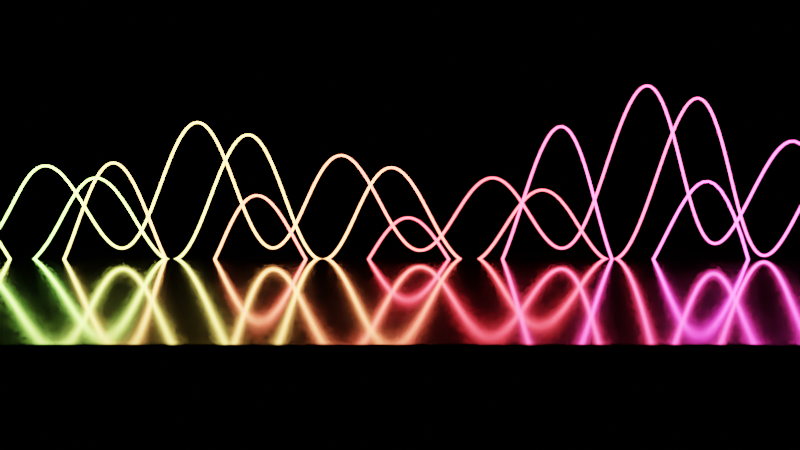 # Source: untitled1.blend  (saved by Blender 2.93.20; exported with 4.5.12 LTS)
import bpy
from mathutils import Matrix  # noqa: F401  (used for matrix-valued properties, if any)

bpy.ops.wm.read_factory_settings(use_empty=True)
scene = bpy.context.scene
scene.name = 'Scene'

# ---- collections
col_collection = bpy.data.collections.new('Collection'); scene.collection.children.link(col_collection)

# ---- materials (node trees are filled in below, after node groups)
mat_material_001 = bpy.data.materials.new('Material.001')
mat_material_001.use_transparent_shadow = False
mat_material_002 = bpy.data.materials.new('Material.002')
mat_material_002.use_transparent_shadow = False

# ---- material node trees
mat_material_001.use_nodes = True; mat_material_001.node_tree.nodes.clear()
_N = mat_material_001.node_tree.nodes; _L = mat_material_001.node_tree.links
n0 = _N.new('ShaderNodeTexGradient'); n0.name = 'Gradient Texture'; n0.location = (-637, 270)
n1 = _N.new('ShaderNodeEmission'); n1.name = 'Emission'; n1.location = (8, 239)
n1.inputs[1].default_value = 21.6
n2 = _N.new('ShaderNodeOutputMaterial'); n2.name = 'Material Output'; n2.location = (316, 255)
n3 = _N.new('ShaderNodeValToRGB'); n3.name = 'ColorRamp'; n3.location = (-360, 286)
n3.color_ramp.interpolation = 'EASE'
while len(n3.color_ramp.elements) > 1: n3.color_ramp.elements.remove(n3.color_ramp.elements[-1])
n3.color_ramp.elements[0].position = 0.0; n3.color_ramp.elements[0].color = (1.0, 0.03547, 0.726, 1.0)
_e = n3.color_ramp.elements.new(0.4384); _e.color = (0.864, 0.03477, 0.05279, 1.0)
_e = n3.color_ramp.elements.new(1.0); _e.color = (0.05079, 1.0, 0.1082, 1.0)
_L.new(n1.outputs[0], n2.inputs[0])
_L.new(n3.outputs[0], n1.inputs[0])
_L.new(n0.outputs[0], n3.inputs[0])
n2.is_active_output = True
mat_material_002.use_nodes = True; mat_material_002.node_tree.nodes.clear()
_N = mat_material_002.node_tree.nodes; _L = mat_material_002.node_tree.links
n0 = _N.new('ShaderNodeBsdfPrincipled'); n0.name = 'Principled BSDF'; n0.location = (10, 300)
n0.distribution = 'GGX'
n0.subsurface_method = 'BURLEY'
n0.inputs[1].default_value = 1.0
n0.inputs[2].default_value = 0.1
n0.inputs[3].default_value = 1.45
n0.inputs[27].default_value = (0.0, 0.0, 0.0, 1.0)
n0.inputs[28].default_value = 1.0
n1 = _N.new('ShaderNodeOutputMaterial'); n1.name = 'Material Output'; n1.location = (300, 300)
_L.new(n0.outputs[0], n1.inputs[0])
n1.is_active_output = True

# ---- world
world_world = bpy.data.worlds.new('World'); scene.world = world_world
world_world.use_nodes = True; world_world.node_tree.nodes.clear()
_N = world_world.node_tree.nodes; _L = world_world.node_tree.links
n0 = _N.new('ShaderNodeOutputWorld'); n0.name = 'World Output'; n0.location = (300, 300)
n1 = _N.new('ShaderNodeBackground'); n1.name = 'Background'; n1.location = (10, 300)
n1.inputs[0].default_value = (0.0, 0.0, 0.0, 1.0)
_L.new(n1.outputs[0], n0.inputs[0])
n0.is_active_output = True
world_world.color = (0.05088, 0.05088, 0.05088)
world_world.use_sun_shadow = False
world_world.sun_shadow_jitter_overblur = 0.0

# ---- cameras
cam_camera_001 = bpy.data.cameras.new('Camera.001')

# ---- meshes
me_plane = bpy.data.meshes.new('Plane')
me_plane.from_pydata([(-1.0, -1.0, 0.0), (1.0, -1.0, 0.0), (-1.0, 1.0, 0.0), (1.0, 1.0, 0.0)], [], [(0, 1, 3, 2)])
_uv = me_plane.uv_layers.new(name='UVMap')
_uv.uv.foreach_set('vector', [0.0, 0.0, 1.0, 0.0, 1.0, 1.0, 0.0, 1.0])
me_plane.materials.append(mat_material_002)
me_plane.use_remesh_fix_poles = True
me_plane.use_remesh_preserve_attributes = False
me_plane.update()

# ---- curves / text
cu_nurbspath = bpy.data.curves.new('NurbsPath', 'CURVE')
cu_nurbspath.dimensions = '3D'
_sp = cu_nurbspath.splines.new('NURBS'); _sp.points.add(24)
_sp.points.foreach_set('co', [-2.0, 0.0, 0.0, 1.0, -1.827, 9.398e-08, 0.6995, 1.0, -1.66, 9.398e-08, 0.6995, 1.0, -1.5, 0.0, 0.0, 1.0, -1.333, 0.0, 0.0, 1.0, -1.17, 1.31e-07, 0.9748, 1.0, -1.003, 1.31e-07, 0.9748, 1.0, -0.8333, 0.0, 0.0, 1.0, -0.6667, 0.0, 0.0, 1.0, -0.4937, 6.209e-08, 0.4621, 1.0, -0.327, 6.209e-08, 0.4621, 1.0, -0.1667, 0.0, 0.0, 1.0, 0.0, 0.0, 0.0, 1.0, 0.1825, 7.91e-08, 0.5887, 1.0, 0.3492, 7.91e-08, 0.5887, 1.0, 0.5, 0.0, 0.0, 1.0, 0.6667, 0.0, 0.0, 1.0, 0.8143, 1.038e-07, 0.7723, 1.0, 0.981, 1.038e-07, 0.7723, 1.0, 1.167, 0.0, 0.0, 1.0, 1.333, 0.0, 0.0, 1.0, 1.506, 7.569e-08, 0.5634, 1.0, 1.673, 7.569e-08, 0.5634, 1.0, 1.833, 0.0, 0.0, 1.0, 2.0, 0.0, 0.0, 1.0])
_sp.order_u = 5
_sp.order_v = 0
_sp.use_endpoint_u = True
cu_nurbspath.materials.append(mat_material_001)
cu_nurbspath.use_path = True
cu_nurbspath.extrude = 0.001
cu_nurbspath.bevel_depth = 0.005
cu_nurbspath.fill_mode = 'FULL'
cu_nurbspath_001 = bpy.data.curves.new('NurbsPath.001', 'CURVE')
cu_nurbspath_001.dimensions = '3D'
_sp = cu_nurbspath_001.splines.new('NURBS'); _sp.points.add(24)
_sp.points.foreach_set('co', [-2.0, 0.0, 0.0, 1.0, -1.827, 9.398e-08, 0.6995, 1.0, -1.66, 9.398e-08, 0.6995, 1.0, -1.5, 0.0, 0.0, 1.0, -1.333, 0.0, 0.0, 1.0, -1.17, 1.31e-07, 0.9748, 1.0, -1.003, 1.31e-07, 0.9748, 1.0, -0.8333, 0.0, 0.0, 1.0, -0.6667, 0.0, 0.0, 1.0, -0.4937, 6.209e-08, 0.4621, 1.0, -0.327, 6.209e-08, 0.4621, 1.0, -0.1667, 0.0, 0.0, 1.0, 0.0, 0.0, 0.0, 1.0, 0.1825, 7.91e-08, 0.5887, 1.0, 0.3492, 7.91e-08, 0.5887, 1.0, 0.5, 0.0, 0.0, 1.0, 0.6667, 0.0, 0.0, 1.0, 0.8143, 1.038e-07, 0.7723, 1.0, 0.981, 1.038e-07, 0.7723, 1.0, 1.167, 0.0, 0.0, 1.0, 1.333, 0.0, 0.0, 1.0, 1.506, 7.569e-08, 0.5634, 1.0, 1.673, 7.569e-08, 0.5634, 1.0, 1.833, 0.0, 0.0, 1.0, 2.0, 0.0, 0.0, 1.0])
_sp.order_u = 5
_sp.order_v = 0
_sp.use_endpoint_u = True
cu_nurbspath_001.materials.append(mat_material_001)
cu_nurbspath_001.use_path = True
cu_nurbspath_001.extrude = 0.001
cu_nurbspath_001.bevel_depth = 0.005
cu_nurbspath_001.fill_mode = 'FULL'
cu_nurbspath_002 = bpy.data.curves.new('NurbsPath.002', 'CURVE')
cu_nurbspath_002.dimensions = '3D'
_sp = cu_nurbspath_002.splines.new('NURBS'); _sp.points.add(24)
_sp.points.foreach_set('co', [-2.0, 0.0, 0.0, 1.0, -1.827, 9.398e-08, 0.6995, 1.0, -1.66, 9.398e-08, 0.6995, 1.0, -1.5, 0.0, 0.0, 1.0, -1.333, 0.0, 0.0, 1.0, -1.17, 1.31e-07, 0.9748, 1.0, -1.003, 1.31e-07, 0.9748, 1.0, -0.8333, 0.0, 0.0, 1.0, -0.6667, 0.0, 0.0, 1.0, -0.4937, 6.209e-08, 0.4621, 1.0, -0.327, 6.209e-08, 0.4621, 1.0, -0.1667, 0.0, 0.0, 1.0, 0.0, 0.0, 0.0, 1.0, 0.1825, 7.91e-08, 0.5887, 1.0, 0.3492, 7.91e-08, 0.5887, 1.0, 0.5, 0.0, 0.0, 1.0, 0.6667, 0.0, 0.0, 1.0, 0.8143, 1.038e-07, 0.7723, 1.0, 0.981, 1.038e-07, 0.7723, 1.0, 1.167, 0.0, 0.0, 1.0, 1.333, 0.0, 0.0, 1.0, 1.506, 7.569e-08, 0.5634, 1.0, 1.673, 7.569e-08, 0.5634, 1.0, 1.833, 0.0, 0.0, 1.0, 2.0, 0.0, 0.0, 1.0])
_sp.order_u = 5
_sp.order_v = 0
_sp.use_endpoint_u = True
cu_nurbspath_002.materials.append(mat_material_001)
cu_nurbspath_002.use_path = True
cu_nurbspath_002.extrude = 0.001
cu_nurbspath_002.bevel_depth = 0.005
cu_nurbspath_002.fill_mode = 'FULL'

# ---- objects
ob_nurbspath = bpy.data.objects.new('NurbsPath', cu_nurbspath)
ob_plane = bpy.data.objects.new('Plane', me_plane)
ob_camera = bpy.data.objects.new('Camera', cam_camera_001)
ob_nurbspath_001 = bpy.data.objects.new('NurbsPath.001', cu_nurbspath_001)
ob_nurbspath_002 = bpy.data.objects.new('NurbsPath.002', cu_nurbspath_002)

# ---- transforms, parenting, visibility, modifiers, constraints
ob_nurbspath.location = (0.0, 0.0, 0.0)
ob_nurbspath.scale = (1.15, 1.0, 1.0)
ob_plane.location = (0.0, 0.0, 0.0)
ob_plane.scale = (2.199, 1.599, 1.0)
ob_camera.location = (0.0, 5.664, 1.172)
ob_camera.rotation_euler = (1.397, 5.286e-08, 3.142)
ob_nurbspath_001.location = (-0.257, 0.005112, -0.06219)
ob_nurbspath_001.scale = (1.15, 1.0, 1.0)
ob_nurbspath_002.location = (0.4332, 0.01684, -0.2049)
ob_nurbspath_002.scale = (1.15, 1.0, 1.0)

# ---- collection membership
col_collection.objects.link(ob_nurbspath)
col_collection.objects.link(ob_plane)
col_collection.objects.link(ob_camera)
col_collection.objects.link(ob_nurbspath_001)
col_collection.objects.link(ob_nurbspath_002)

# ---- scene / render settings (as saved in the file)
scene.camera = ob_camera
scene.frame_start = 1; scene.frame_end = 250; scene.frame_set(1)
scene.render.engine = 'BLENDER_EEVEE_NEXT'
scene.cycles.use_denoising = False
scene.cycles.samples = 128
scene.cycles.sampling_pattern = 'TABULATED_SOBOL'
scene.cycles.use_adaptive_sampling = False
scene.cycles.use_light_tree = False
scene.eevee.use_gtao = True
scene.eevee.use_raytracing = True
scene.view_settings.view_transform = 'Filmic'
bpy.context.view_layer.update()
